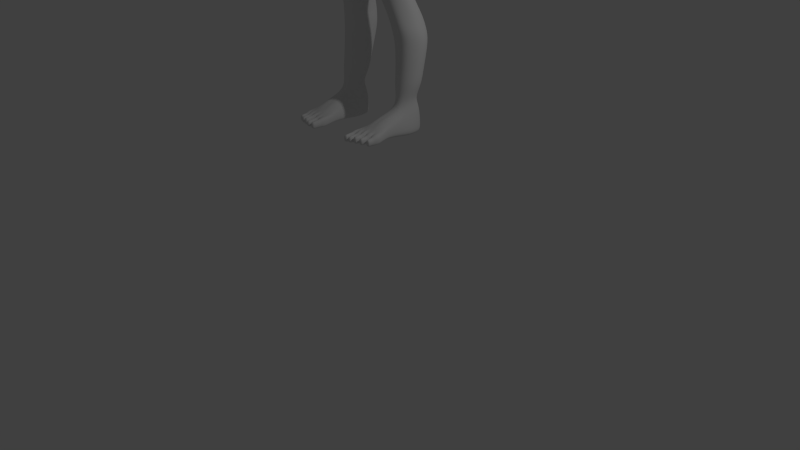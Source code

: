 # Source: Character-Bod-Pic.blend  (saved by Blender 2.75.0; exported with 4.5.12 LTS)
import bpy
from mathutils import Matrix  # noqa: F401  (used for matrix-valued properties, if any)

bpy.ops.wm.read_factory_settings(use_empty=True)
scene = bpy.context.scene
scene.name = 'Scene'

# ---- collections
col_collection_1 = bpy.data.collections.new('Collection 1'); scene.collection.children.link(col_collection_1)

# ---- world
world_world = bpy.data.worlds.new('World'); scene.world = world_world
world_world.color = (0.05088, 0.05088, 0.05088)
world_world.use_sun_shadow = False
world_world.sun_shadow_jitter_overblur = 0.0
world_world.cycles.sampling_method = 'MANUAL'
world_world.cycles.sample_map_resolution = 256

# ---- cameras
cam_camera = bpy.data.cameras.new('Camera')
cam_camera.clip_end = 100.0
cam_camera.lens = 35.0
cam_camera.sensor_width = 32.0
cam_camera.sensor_height = 18.0
cam_camera.ortho_scale = 7.314
cam_camera.dof.focus_distance = 0.0
cam_camera.dof.aperture_fstop = 128.0

# ---- lights
light_lamp = bpy.data.lights.new('Lamp', 'POINT')
light_lamp.transmission_factor = 0.0
light_lamp.cutoff_distance = 30.0
light_lamp.energy = 100.0
light_lamp.shadow_buffer_clip_start = 1.001
light_lamp.shadow_soft_size = 0.1
light_lamp.shadow_maximum_resolution = 0.006
light_lamp.use_absolute_resolution = True
light_lamp.cycles.use_multiple_importance_sampling = False

# ---- meshes
me_cylinder = bpy.data.meshes.new('Cylinder')
me_cylinder.from_pydata([(0.0, -0.4895, 4.04), (0.0, -0.4907, 4.074), (0.0, -0.4877, 4.055), (0.0, -0.5028, 4.087), (0.0, -0.5045, 4.03), (-0.1333, -0.471, 4.035), (-0.1374, -0.4657, 4.062), (-0.1393, -0.4659, 4.051), (-0.08199, -0.4764, 4.08), (-0.08731, -0.4844, 4.028), (-0.177, -0.4449, 3.964), (-0.177, -0.4449, 4.147), (-0.1816, -0.4362, 4.055), (-0.1317, -0.4521, 4.147), (-0.1302, -0.4585, 3.958), (0.0, -0.5218, 4.005), (0.0, -0.5115, 4.109), (0.0, -0.521, 3.967), (0.0, -0.5134, 4.151), (-0.2543, -0.4003, 4.438), (-0.1261, -0.4336, 4.446), (-0.2584, -0.4025, 4.508), (-0.1417, -0.4306, 4.515), (-0.1932, -0.4294, 4.434), (-0.2062, -0.4276, 4.523), (-0.2754, -0.372, 4.476), (-0.09538, -0.4308, 4.481), (-0.2802, -0.3879, 4.426), (-0.1077, -0.4482, 4.43), (-0.2811, -0.3899, 4.527), (-0.1086, -0.4303, 4.53), (-0.1981, -0.4402, 4.42), (-0.2084, -0.4347, 4.538), (-0.3097, -0.3437, 4.478), (-0.06541, -0.4418, 4.48), (-0.3123, -0.3729, 4.406), (-0.0775, -0.4599, 4.405), (-0.3077, -0.3647, 4.554), (-0.06976, -0.4386, 4.553), (-0.2, -0.4385, 4.407), (-0.2009, -0.428, 4.55), (-0.3534, -0.3059, 4.479), (0.0, -0.484, 4.479), (0.0, -0.4943, 4.279), (-0.32, -0.3796, 4.277), (0.0, -0.598, 4.282), (-0.089, -0.4779, 4.275), (-0.205, -0.4416, 4.276), (-0.4223, -0.162, 4.377), (-0.4191, -0.162, 4.554), (-0.422, -0.1621, 4.479), (-0.4094, -0.1621, 4.275), (-0.3104, -0.3526, 4.151), (-0.4028, -0.162, 4.153), (-0.2909, -0.347, 4.056), (-0.3716, -0.1621, 4.059), (-0.2506, -0.3256, 3.966), (-0.3313, -0.162, 3.961), (-0.177, -0.4594, 3.923), (-0.1316, -0.4718, 3.923), (0.0, -0.515, 3.923), (-0.2506, -0.3401, 3.924), (-0.2995, -0.1621, 3.926), (-0.1696, -0.4594, 3.888), (-0.1241, -0.4718, 3.888), (0.0, -0.5144, 3.888), (-0.2431, -0.3401, 3.89), (-0.2822, -0.1621, 3.894), (-0.166, -0.4362, 3.862), (-0.1206, -0.4486, 3.862), (0.0, -0.4912, 3.862), (-0.2396, -0.3169, 3.863), (-0.2848, -0.162, 3.868), (-0.1715, -0.3632, 3.838), (-0.1261, -0.3756, 3.838), (0.0, -0.4182, 3.838), (-0.2729, -0.2439, 3.839), (-0.2901, -0.1621, 3.848), (-0.177, -0.1782, 3.819), (-0.1316, -0.1906, 3.819), (0.0, -0.2315, 3.819), (-0.2784, -0.1505, 3.821), (-0.2956, -0.09203, 3.792), (-0.3071, -0.3157, 4.822), (-0.07575, -0.3868, 4.803), (-0.2089, -0.3776, 4.815), (0.0, -0.409, 4.774), (-0.4083, -0.1066, 4.824), (-0.3056, -0.3714, 4.636), (-0.19, -0.4104, 4.632), (-0.4191, -0.1621, 4.637), (-0.07897, -0.4356, 4.631), (0.0, -0.4596, 4.642), (-0.1925, -0.3861, 4.726), (0.0, -0.4222, 4.747), (-0.3073, -0.3635, 4.739), (-0.4191, -0.162, 4.74), (-0.1258, -0.4097, 4.737), (-0.26, -0.2107, 4.914), (-0.07425, -0.2969, 4.894), (-0.1323, -0.2757, 4.868), (0.0, -0.3358, 4.893), (-0.3686, -0.0002789, 4.855), (-0.2694, -0.03572, 4.943), (-0.07305, -0.12, 5.007), (-0.1672, -0.101, 4.976), (0.0, -0.1613, 5.007), (-0.3346, 0.07703, 4.888), (-0.2731, 0.1264, 4.954), (-0.07305, 0.1262, 5.019), (-0.1709, 0.1262, 4.987), (0.0, 0.1261, 5.019), (-0.3323, 0.1267, 4.901), (-0.4421, 0.09557, 4.378), (-0.4389, 0.09564, 4.555), (-0.4418, 0.09556, 4.479), (-0.4292, 0.09557, 4.275), (-0.4226, 0.09558, 4.154), (-0.3914, 0.09556, 3.997), (-0.3511, 0.09557, 3.932), (-0.2995, 0.09556, 3.891), (-0.3013, 0.09556, 3.867), (-0.3042, 0.1817, 3.842), (-0.2956, 0.2754, 3.816), (-0.2149, 0.2827, 3.755), (-0.4302, 0.2056, 4.663), (-0.4389, 0.09556, 4.576), (-0.4389, 0.09564, 4.627), (-0.413, 0.3893, 4.751), (-0.3908, 0.4499, 4.781), (-0.3091, 0.5159, 4.793), (-0.07305, 0.5158, 4.793), (-0.2015, 0.5158, 4.793), (0.0, 0.5157, 4.793), (-0.3721, 0.4912, 4.793), (-0.3211, 0.3966, 4.886), (-0.2631, 0.3962, 4.923), (-0.3999, -0.03325, 4.059), (-0.4312, -0.03323, 4.153), (-0.4291, 0.0222, 4.782), (-0.4191, 0.1285, 4.831), (-0.2956, 0.19, 3.81), (-0.2848, -0.03324, 3.868), (-0.4503, -0.03325, 4.479), (-0.4474, -0.03317, 4.554), (-0.07305, 0.396, 4.987), (0.0, 0.396, 4.987), (-0.2956, 0.2166, 3.792), (-0.1609, 0.3961, 4.957), (-0.4474, -0.03325, 4.637), (-0.3596, -0.03324, 3.961), (-0.4377, -0.03324, 4.275), (-0.4369, -0.03317, 4.74), (-0.2897, -0.03325, 3.894), (-0.3278, -0.03325, 3.926), (-0.3761, 0.2058, 4.85), (-0.3091, 0.5043, 4.233), (-0.07305, 0.5042, 4.233), (-0.2015, 0.5042, 4.233), (0.0, 0.5151, 4.233), (-0.3721, 0.4688, 4.233), (-0.2116, 0.2936, 3.914), (-0.07305, 0.3586, 3.914), (-0.1339, 0.3361, 3.914), (0.0, 0.388, 3.914), (-0.2815, 0.2434, 3.914), (-0.07305, 0.5518, 4.506), (0.0, 0.5517, 4.506), (-0.3721, 0.5165, 4.506), (-0.3091, 0.552, 4.506), (-0.2015, 0.5518, 4.506), (-0.07305, 0.5495, 4.65), (-0.3721, 0.5141, 4.65), (0.0, 0.5494, 4.65), (-0.3091, 0.5497, 4.65), (-0.2015, 0.5495, 4.65), (0.0, 0.5376, 4.363), (-0.3091, 0.5379, 4.363), (-0.2015, 0.5378, 4.363), (-0.07305, 0.5378, 4.363), (-0.3721, 0.5024, 4.363), (-0.348, 0.3484, 4.067), (-0.3091, 0.384, 4.067), (-0.2015, 0.3838, 4.067), (-0.07305, 0.3838, 4.067), (0.0, 0.4237, 4.067), (-0.3152, 0.216, 3.932), (-0.3559, 0.2395, 3.997), (-0.3881, 0.2395, 4.092), (-0.4107, 0.2395, 4.214), (-0.4234, 0.2395, 4.418), (-0.4227, 0.2396, 4.493), (-0.4237, 0.2395, 4.344), (-0.288, 0.179, 3.891), (-0.2691, 0.2033, 3.867), (-0.2131, 0.2868, 3.842), (-0.1509, 0.2969, 3.78), (-0.4247, 0.2395, 4.576), (-0.404, 0.4369, 4.499), (-0.09645, 0.3522, 3.75), (0.0, 0.4026, 3.75), (-0.2603, 0.3018, 3.99), (-0.1677, 0.3756, 3.99), (-0.07305, 0.3755, 3.99), (0.0, 0.3776, 3.99), (-0.312, 0.2829, 3.99), (-0.07305, 0.5448, 4.435), (-0.3721, 0.5094, 4.435), (0.0, 0.5447, 4.435), (-0.3091, 0.5449, 4.435), (-0.2015, 0.5448, 4.435), (0.0, 0.5506, 4.578), (-0.3091, 0.5508, 4.578), (-0.2015, 0.5507, 4.578), (-0.07305, 0.5507, 4.578), (-0.3721, 0.5153, 4.578), (-0.4441, -0.03325, 4.378), (0.0, -0.6888, 2.947), (-0.3988, -0.6381, 2.947), (-0.7344, -0.4939, 2.948), (-0.9542, -0.06107, 2.671), (-0.9577, 0.1441, 2.587), (-0.956, 0.3862, 2.664), (-0.7365, 0.4483, 2.948), (-0.3988, 0.5927, 2.947), (0.0, 0.7754, 2.947), (0.0, -0.1335, 3.704), (-0.05213, -0.1161, 3.704), (-0.1696, -0.06662, 3.704), (-0.3152, 0.007422, 3.704), (-0.3428, 0.09476, 3.704), (-0.3152, 0.2992, 3.704), (-0.1696, 0.3283, 3.704), (-0.05213, 0.3866, 3.704), (0.0, 0.4019, 3.704), (0.0, 0.5556, 0.1569), (0.0, 0.7568, 3.197), (-0.2806, 0.5454, 0.1267), (-0.3852, 0.5718, 3.197), (-0.6033, 0.5812, 0.6126), (-0.7117, 0.4323, 3.197), (-0.7921, 0.3912, 0.6447), (-0.8875, 0.5517, 3.212), (-0.8625, -0.004784, 0.6654), (-1.01, -0.09509, 3.297), (-0.8126, -0.2306, 0.6368), (-0.8871, -0.2279, 3.213), (-0.618, -0.414, 0.6085), (-0.7117, -0.2857, 3.197), (-0.2899, -0.3779, 0.1249), (-0.3852, -0.4252, 3.197), (0.0, -0.486, 0.1569), (0.0, -0.4742, 3.197), (0.0, 0.3754, 1.075), (0.0, 0.5941, 2.138), (0.0, 0.7716, 2.379), (-0.4, 0.7112, 2.379), (-0.3231, 0.5416, 2.138), (-0.3184, 0.3341, 1.075), (-0.7332, 0.5387, 2.381), (-0.6355, 0.392, 2.138), (-0.6071, 0.215, 1.075), (-0.9092, 0.278, 2.398), (-0.8213, 0.1682, 2.138), (-0.7655, 0.03465, 1.074), (-0.9625, -0.02749, 2.407), (-0.8036, -0.09232, 2.138), (-0.7955, -0.1799, 1.087), (-0.8902, -0.3308, 2.404), (-0.7316, -0.3539, 2.138), (-0.7081, -0.3945, 1.1), (-0.7216, -0.585, 2.385), (-0.5845, -0.5785, 2.138), (-0.5843, -0.5741, 1.085), (-0.4, -0.7561, 2.379), (-0.3231, -0.733, 2.138), (-0.3184, -0.6924, 1.075), (0.0, -0.8165, 2.379), (0.0, -0.7855, 2.138), (0.0, -0.7337, 1.075), (0.0, 0.4069, 3.586), (-0.1007, 0.372, 3.514), (-0.2317, 0.3223, 3.514), (-0.4789, 0.301, 3.547), (-0.5096, 0.09609, 3.547), (-0.4789, 0.008349, 3.547), (-0.2317, -0.06604, 3.514), (-0.1007, -0.1157, 3.514), (0.0, -0.1332, 3.514), (0.0, -0.3805, 3.314), (-0.3427, -0.3369, 3.314), (-0.3427, 0.5289, 3.314), (0.0, 0.6925, 3.314), (-0.6332, -0.2128, 3.314), (-0.9377, -0.107, 3.367), (-1.039, 0.1853, 3.37), (-0.9377, 0.4723, 3.367), (-0.6332, 0.4048, 3.314), (-0.29, -0.1666, 3.408), (0.0, 0.5872, 3.408), (-0.7002, 0.1573, 3.408), (-0.7002, 0.4042, 3.408), (0.0, -0.1912, 3.408), (-0.272, 0.5082, 3.408), (-0.5359, -0.0967, 3.408), (-0.7579, 0.2807, 3.47), (-0.5359, 0.3595, 3.408), (-1.172, 0.3832, 3.046), (-1.37, 0.1459, 2.991), (-1.172, -0.06908, 3.046), (-1.14, -0.1604, 3.112), (-1.227, 0.1494, 3.115), (-1.14, 0.4763, 3.112), (-1.203, 0.1748, 3.259), (-1.085, -0.08318, 3.226), (-1.085, 0.4329, 3.226), (-1.014, -0.1941, 3.162), (-1.009, 0.4499, 3.086), (-1.014, 0.514, 3.162), (-1.209, 0.4093, 2.354), (-0.9709, -0.129, 3.06), (-1.127, 0.1801, 3.315), (-1.01, 0.4526, 3.297), (-2.451, -0.3527, 0.6419), (-2.424, -0.5091, 0.7118), (-2.451, -0.6235, 0.8035), (-2.526, -0.2864, 0.6669), (-2.588, -0.3028, 0.7312), (-2.614, -0.437, 0.8331), (-2.588, -0.5769, 0.8948), (-2.526, -0.6371, 0.8763), (-1.554, 0.347, 2.023), (-1.746, 0.1373, 1.367), (-1.371, -0.156, 2.485), (-1.67, -0.07865, 2.095), (-1.884, -0.1998, 1.702), (-2.122, 0.1471, 1.938), (-1.826, 0.1479, 2.195), (-1.579, 0.1449, 2.633), (-1.54, -0.09058, 2.604), (-1.743, -0.02939, 2.149), (-2.09, -0.07061, 1.815), (-1.711, -0.06082, 1.455), (-1.526, 0.1482, 2.002), (-1.166, 0.1454, 2.323), (-1.209, -0.08002, 2.354), (-1.554, -0.02135, 2.023), (-1.746, -0.1722, 1.572), (-2.09, 0.3371, 1.914), (-1.743, 0.3435, 2.149), (-1.54, 0.4048, 2.604), (-1.884, 0.2441, 1.437), (-1.67, 0.3984, 2.095), (-1.371, 0.4778, 2.485), (-2.245, -0.1837, 0.8526), (-2.333, -0.5233, 1.132), (-2.409, -0.4514, 1.154), (-2.245, -0.5069, 1.046), (-2.439, -0.2844, 1.081), (-2.212, -0.3705, 0.9358), (-2.409, -0.1241, 0.9591), (-2.333, -0.1046, 0.8823), (-0.05642, 7.518e-06, -0.1685), (0.0, 0.0, -0.1669), (-0.1303, 0.1956, -0.06996), (0.0, 0.2815, -0.05376), (-0.1303, -0.1956, -0.06996), (0.0, -0.2815, -0.05376), (-0.6488, 0.4293, -3.795), (-0.8083, 0.4697, -3.791), (-0.9555, 0.3585, -3.8), (-0.9695, 0.1995, -3.828), (-0.9702, 0.05943, -3.819), (-0.8543, -0.09092, -3.787), (-0.7079, -0.1094, -3.797), (-0.5259, 0.1712, -3.809), (-0.5526, 0.3889, -3.799), (-0.5889, -0.01364, -3.817), (-0.4339, 0.1483, -2.132), (-0.3201, -0.02859, -1.37), (-0.2308, -0.2278, -0.4245), (-0.1177, -0.02709, -0.4376), (-0.2339, 0.123, -1.37), (-0.3689, 0.3201, -2.132), (-0.1541, 0.1722, -0.4565), (-0.256, 0.2776, -1.37), (-0.4339, 0.4919, -2.132), (-0.4884, -0.01212, -2.132), (-0.4273, -0.1684, -1.37), (-0.3351, -0.4209, -0.4404), (-0.7264, -0.04369, -2.132), (-0.6291, -0.1913, -1.37), (-0.6038, -0.4639, -0.46), (-0.8477, 0.1204, -2.132), (-0.7822, -0.04555, -1.37), (-0.7957, -0.2724, -0.4683), (-0.9099, 0.3201, -2.132), (-0.841, 0.1296, -1.37), (-0.8512, -0.03598, -0.471), (-0.8477, 0.5198, -2.132), (-0.7743, 0.3047, -1.37), (-0.7468, 0.203, -0.4637), (-0.7264, 0.6839, -2.132), (-0.5896, 0.4486, -1.37), (-0.5541, 0.3981, -0.4615), (-0.2735, 0.3608, -0.4615), (-0.3445, 0.4207, -1.37), (-0.4884, 0.6523, -2.132), (-2.552, -0.3771, 0.5288), (-2.692, -0.3237, 0.6181), (-2.532, -0.6819, 0.7398), (-2.673, -0.638, 0.8351), (-2.751, -0.6386, 0.4714), (-2.847, -0.6026, 0.5322), (-2.841, -0.7745, 0.6319), (-2.745, -0.7927, 0.562), (-2.693, -0.946, 0.8573), (-2.625, -0.9426, 0.794), (-2.776, -0.9263, 0.7592), (-2.68, -0.9076, 0.6815), (-2.706, -0.38, 0.3711), (-2.789, -0.3485, 0.4239), (-2.747, -0.4977, 0.3872), (-2.839, -0.4615, 0.4478), (-2.805, -0.666, 0.4212), (-2.877, -0.638, 0.4672), (-2.873, -0.8049, 0.5627), (-2.801, -0.8181, 0.5076), (-2.865, -0.95, 0.61), (-2.807, -0.9546, 0.5631), (-2.788, -0.4203, 0.2933), (-2.847, -0.3942, 0.3313), (-2.789, -0.5234, 0.3507), (-2.862, -0.4947, 0.3964), (-2.772, -0.5093, 0.6033), (-2.755, -0.7141, 0.7514), (-2.646, -0.7555, 0.6821), (-2.664, -0.5506, 0.5341), (-2.732, -0.9333, 0.8236), (-2.644, -0.9289, 0.7412), (-2.812, -0.4015, 0.4406), (-2.719, -0.4372, 0.3806), (-2.864, -0.4301, 0.3555), (-2.786, -0.4653, 0.3047), (-2.741, -0.5579, 0.4357), (-2.647, -0.3732, 0.4492), (-2.745, -0.3357, 0.5118), (-2.835, -0.5215, 0.4968), (-2.813, -0.606, 0.3672), (-2.884, -0.5729, 0.4107), (-2.79, -0.4492, 0.5209), (-2.687, -0.4885, 0.455), (-2.701, -0.4874, 0.7469), (-2.518, -0.557, 0.6303), (-2.839, -0.6773, 0.5897), (-2.742, -0.7137, 0.5289), (-2.9, -0.7286, 0.4923), (-2.818, -0.7573, 0.4396), (-2.656, -0.6544, 0.6053), (-2.766, -0.6126, 0.6753), (-2.803, -0.8129, 0.7136), (-2.667, -0.7932, 0.8627), (-2.689, -0.824, 0.6193), (-2.571, -0.8131, 0.7877), (-2.881, -0.899, 0.5909), (-2.804, -0.9045, 0.5283), (-2.62, -0.8191, 0.7129), (-2.724, -0.7976, 0.7938), (-2.623, -0.3174, 0.5769), (-2.602, -0.7181, 0.8485), (-2.65, -0.9506, 0.8397), (-2.719, -0.9216, 0.7083), (-2.746, -0.3584, 0.3958), (-2.848, -0.6556, 0.4358), (-2.843, -0.8153, 0.5271), (-2.834, -0.969, 0.5952), (-2.816, -0.3932, 0.3054), (-2.832, -0.5138, 0.3659), (-2.993, -0.6967, 0.1654), (-2.722, -1.156, 0.7164), (-3.076, -0.9013, 0.2488), (-2.69, -0.3371, 0.4789), (-3.006, -1.087, 0.3829), (-2.964, -1.063, 0.4358), (-2.61, -0.8028, 0.8373), (-2.8, -0.5061, 0.3313), (-2.871, -0.5275, 0.3835), (-2.825, -0.8076, 0.4796), (-2.863, -0.6753, 0.421), (-2.862, -0.4788, 0.372), (-2.889, -0.7846, 0.5212), (-2.862, -0.8146, 0.5029), (-2.826, -0.6986, 0.4157), (-2.846, -0.5309, 0.3536), (-2.857, -0.6529, 0.4177), (-2.814, -0.5538, 0.3479), (-2.878, -0.845, 0.5579), (-2.88, -0.6243, 0.434), (-2.823, -0.6499, 0.3984), (-2.836, -0.5078, 0.3533), (-2.891, -0.6756, 0.4571), (-2.817, -0.8504, 0.5089), (-2.854, -0.8361, 0.5202), (-2.846, -0.455, 0.4156), (-2.778, -0.7322, 0.491), (-2.774, -0.5271, 0.3755), (-2.861, -0.8164, 0.6018), (-2.872, -0.5417, 0.4678), (-2.766, -0.8878, 0.5725), (-2.835, -0.9421, 0.6675), (-2.844, -0.4037, 0.4038), (-2.781, -0.7906, 0.5254), (-2.781, -0.673, 0.4575), (-2.777, -0.3739, 0.3528), (-2.775, -0.8278, 0.5442), (-2.776, -0.5815, 0.4022), (-2.742, -0.3971, 0.3307), (-2.868, -0.8719, 0.643), (-2.817, -0.3671, 0.3803), (-2.863, -0.6034, 0.4864), (-2.852, -0.4924, 0.4299), (-2.88, -0.6964, 0.5509), (-2.784, -0.6348, 0.4318), (-2.747, -0.4429, 0.3384), (-2.867, -0.6434, 0.5068), (-2.766, -0.4877, 0.3597), (-2.866, -0.7608, 0.5759), (-2.797, -0.9604, 0.6452), (-2.764, -0.9536, 0.6181), (-2.948, -0.4557, 0.1313), (-2.964, -0.4507, 0.1538), (-2.929, -0.5011, 0.1325), (-2.923, -0.4691, 0.128), (-2.976, -0.4794, 0.163), (-2.932, -0.5276, 0.1558), (-2.963, -0.4928, 0.1325), (-2.972, -0.5092, 0.1817), (-2.957, -0.5248, 0.1642), (-2.993, -0.6676, 0.1361), (-3.025, -0.613, 0.153), (-3.038, -0.6464, 0.1626), (-3.03, -0.6618, 0.1281), (-3.019, -0.6959, 0.1699), (-3.012, -0.6181, 0.1287), (-2.987, -0.6309, 0.1307), (-3.03, -0.6788, 0.1878), (-3.088, -0.871, 0.2199), (-3.036, -0.8464, 0.1817), (-3.04, -0.8877, 0.1887), (-3.082, -0.8912, 0.181), (-3.065, -0.8386, 0.1804), (-3.035, -0.9154, 0.2223), (-3.064, -0.9201, 0.2283), (-3.076, -0.8322, 0.2082), (-2.98, -1.076, 0.3707), (-3.034, -1.045, 0.3806), (-3.019, -1.074, 0.4041), (-2.987, -1.047, 0.3411), (-3.028, -1.004, 0.3668), (-2.989, -1.006, 0.3334), (-3.025, -1.059, 0.3438), (-3.016, -1.005, 0.3388), (-2.92, -1.031, 0.4895), (-2.876, -0.9986, 0.5431), (-2.903, -0.9791, 0.556), (-2.944, -1.013, 0.5031), (-2.985, -1.047, 0.4502), (-2.995, -0.9694, 0.409), (-2.955, -0.9298, 0.4588), (-2.914, -0.8902, 0.5086), (-2.892, -0.8749, 0.477), (-2.935, -0.9172, 0.4288), (-2.977, -0.9596, 0.3806), (-2.849, -0.9387, 0.4805), (-2.895, -0.9758, 0.432), (-2.941, -1.013, 0.3835), (-2.951, -0.9718, 0.3721), (-2.908, -0.9324, 0.4191), (-2.864, -0.893, 0.4661), (-2.919, -0.9348, 0.5396), (-2.96, -0.9723, 0.4863), (-3.0, -1.01, 0.433), (-2.852, -0.9818, 0.5135), (-2.897, -1.015, 0.4634), (-2.941, -1.049, 0.4133), (-3.034, -0.8755, 0.3087), (-2.985, -0.8441, 0.3779), (-2.936, -0.8127, 0.4472), (-2.948, -0.7636, 0.4257), (-2.997, -0.7999, 0.3563), (-3.046, -0.8361, 0.2869), (-3.016, -0.7948, 0.2364), (-2.963, -0.7537, 0.2999), (-2.911, -0.7126, 0.3634), (-2.883, -0.7395, 0.3578), (-2.936, -0.7767, 0.2956), (-2.99, -0.8139, 0.2334), (-2.882, -0.8315, 0.4119), (-2.935, -0.8615, 0.3455), (-2.989, -0.8914, 0.279), (-2.985, -0.8574, 0.2471), (-2.929, -0.8236, 0.3118), (-2.873, -0.7899, 0.3766), (-3.035, -0.798, 0.2631), (-2.986, -0.7593, 0.3281), (-2.936, -0.7206, 0.3931), (-3.015, -0.8987, 0.2976), (-2.962, -0.8698, 0.3682), (-2.91, -0.8409, 0.4389), (-3.003, -0.6283, 0.2233), (-2.963, -0.6103, 0.2865), (-2.923, -0.5922, 0.3496), (-2.909, -0.5556, 0.3238), (-2.95, -0.5753, 0.2638), (-2.991, -0.595, 0.2038), (-2.971, -0.5932, 0.1813), (-2.928, -0.572, 0.2408), (-2.885, -0.5509, 0.3003), (-2.862, -0.5778, 0.2961), (-2.906, -0.5962, 0.2377), (-2.949, -0.6146, 0.1792), (-2.857, -0.6231, 0.3109), (-2.903, -0.6389, 0.2507), (-2.948, -0.6547, 0.1904), (-2.895, -0.6644, 0.3603), (-2.937, -0.6771, 0.2964), (-2.98, -0.6898, 0.2324), (-2.956, -0.6866, 0.2173), (-2.912, -0.6729, 0.2783), (-2.869, -0.6593, 0.3392), (-2.916, -0.6371, 0.3669), (-2.956, -0.652, 0.3044), (-2.997, -0.667, 0.2419), (-2.825, -0.4344, 0.2509), (-2.86, -0.4464, 0.2074), (-2.894, -0.4583, 0.1639), (-2.892, -0.4946, 0.1719), (-2.857, -0.4857, 0.2167), (-2.821, -0.4768, 0.2614), (-2.903, -0.5232, 0.1948), (-2.869, -0.5165, 0.2408), (-2.836, -0.5097, 0.2868), (-2.865, -0.5128, 0.3097), (-2.897, -0.5186, 0.2608), (-2.928, -0.5244, 0.2119), (-2.916, -0.4374, 0.1704), (-2.883, -0.4226, 0.2151), (-2.85, -0.4078, 0.2597), (-2.938, -0.4379, 0.1926), (-2.908, -0.4243, 0.2384), (-2.877, -0.4107, 0.2843), (-2.888, -0.486, 0.3201), (-2.918, -0.4944, 0.2718), (-2.947, -0.5028, 0.2235), (-2.893, -0.4438, 0.3079), (-2.923, -0.4555, 0.2592), (-2.952, -0.4672, 0.2104), (-2.761, -1.241, 0.7671), (-2.736, -1.225, 0.7425), (-2.801, -1.178, 0.6939), (-2.77, -1.172, 0.6806), (-2.81, -1.21, 0.757), (-2.784, -1.228, 0.7872), (-2.753, -1.208, 0.7041), (-2.818, -1.175, 0.7253), (-2.79, -1.228, 0.7233), (-2.694, -1.102, 0.7334), (-2.664, -1.024, 0.7455), (-2.651, -1.039, 0.7943), (-2.683, -1.131, 0.7799), (-2.711, -1.183, 0.7598), (-2.801, -1.127, 0.7411), (-2.779, -1.072, 0.7599), (-2.759, -1.01, 0.7738), (-2.739, -1.003, 0.7312), (-2.759, -1.061, 0.7197), (-2.783, -1.119, 0.7038), (-2.7, -1.007, 0.7185), (-2.723, -1.069, 0.7078), (-2.748, -1.124, 0.6922), (-2.747, -1.028, 0.8224), (-2.77, -1.106, 0.8047), (-2.793, -1.16, 0.782), (-2.763, -1.185, 0.8087), (-2.739, -1.134, 0.832), (-2.711, -1.042, 0.8496), (-2.732, -1.197, 0.7946), (-2.705, -1.146, 0.8184), (-2.672, -1.048, 0.8367), (-1.01, -0.07295, -4.265), (-0.9695, 0.3525, -4.276), (-0.4824, -0.05309, -4.272), (-0.5453, 0.3893, -4.276), (-0.7903, -0.7188, -4.219), (-0.7814, -0.736, -4.03), (-0.6449, -0.7457, -4.038), (-0.6503, -0.7355, -4.223), (-0.4435, -0.7549, -4.073), (-0.444, -0.7536, -4.23), (-0.5383, -0.8018, -4.056), (-0.5395, -0.8002, -4.237), (-1.021, -0.6872, -4.217), (-1.013, -0.704, -4.056), (-0.909, -0.7053, -4.224), (-0.8995, -0.7235, -4.036), (-0.7873, -0.8584, -4.225), (-0.785, -0.8641, -4.056), (-0.664, -0.8861, -4.058), (-0.6661, -0.8835, -4.225), (-0.4468, -0.9176, -4.097), (-0.453, -0.9173, -4.228), (-0.5517, -0.919, -4.072), (-0.5538, -0.9186, -4.24), (-1.006, -0.8572, -4.225), (-1.011, -0.8632, -4.098), (-0.9059, -0.8415, -4.231), (-0.9018, -0.8234, -4.06), (-0.8563, -0.4971, -4.196), (-0.8472, -0.4813, -3.894), (-0.6069, -0.4577, -4.212), (-0.6151, -0.4662, -3.913), (-0.4919, -0.7777, -4.236), (-0.491, -0.7793, -4.06), (-0.9657, -0.7097, -4.224), (-0.9567, -0.7277, -4.042), (-0.4973, -0.9179, -4.245), (-0.4884, -0.9177, -4.07), (-0.9624, -0.858, -4.241), (-0.9693, -0.8647, -4.071), (-0.9793, -0.4404, -4.187), (-0.9672, -0.4987, -3.987), (-0.8544, -0.7017, -4.216), (-0.8495, -0.7658, -4.038), (-0.8445, -0.8871, -4.228), (-0.8462, -0.8918, -4.061), (-0.9054, -0.6593, -4.009), (-0.9127, -0.5943, -4.209), (-0.7464, 0.4697, -4.282), (-0.7389, -0.1328, -4.276), (-0.7136, -0.7455, -4.034), (-0.7211, -0.7307, -4.217), (-0.7245, -0.9007, -4.055), (-0.7259, -0.8977, -4.228), (-0.7338, -0.4446, -3.895), (-0.7297, -0.459, -4.199), (-0.5902, -0.7652, -4.226), (-0.5876, -0.77, -4.049), (-0.4997, -0.4461, -4.216), (-0.4999, -0.455, -4.028), (-0.6144, -0.9127, -4.23), (-0.6055, -0.9128, -4.069), (-0.5419, -0.6225, -4.031), (-0.547, -0.612, -4.227), (-1.047, -0.0249, -4.151), (-0.9823, 0.3653, -4.17), (-0.5324, 0.4055, -4.17), (-0.4437, 0.001608, -4.161), (-0.437, -0.7541, -4.152), (-1.025, -0.696, -4.137), (-0.7864, -0.8727, -4.142), (-0.6653, -0.8966, -4.143), (-0.4351, -0.9177, -4.165), (-0.5539, -0.9311, -4.158), (-1.023, -0.86, -4.164), (-0.9032, -0.8294, -4.147), (-0.8108, -1.052, -4.195), (-0.5271, -1.067, -4.098), (-0.6905, -1.082, -4.089), (-0.982, -0.479, -4.083), (-0.6469, -1.116, -4.195), (-0.7464, 0.5133, -4.173), (-0.4491, -1.119, -4.164), (-0.4917, -0.4261, -4.122), (-0.7711, -0.8985, -4.213), (-0.7829, -0.9081, -4.142), (-0.8018, -0.8912, -4.072), (-0.9234, -0.8656, -4.079), (-0.8007, -0.8707, -4.212), (-0.901, -0.897, -4.149), (-0.9189, -0.8342, -4.221), (-0.9072, -0.8448, -4.148), (-0.889, -0.8878, -4.217), (-0.7697, -0.9017, -4.069), (-0.7891, -0.8968, -4.142), (-0.8897, -0.892, -4.077), (-0.6639, -0.922, -4.143), (-0.6678, -0.9065, -4.142), (-0.6804, -0.8978, -4.213), (-0.6547, -0.892, -4.213), (-0.6488, -0.9139, -4.076), (-0.6795, -0.8996, -4.07), (-0.5708, -0.9127, -4.224), (-0.5651, -0.9123, -4.087), (-0.5573, -0.9211, -4.158), (-0.5406, -0.9033, -4.225), (-0.5348, -0.9178, -4.08), (-0.5514, -0.9109, -4.151), (-0.9287, -0.788, -4.225), (-0.9711, -0.8027, -4.04), (-1.026, -0.7831, -4.224), (-1.023, -0.7983, -4.081), (-0.9751, -0.7851, -4.234), (-1.035, -0.7902, -4.154), (-0.9248, -0.8024, -4.06), (-0.8983, -0.8265, -4.224), (-0.8503, -0.8264, -4.226), (-0.8012, -0.8104, -4.22), (-0.7217, -0.8315, -4.225), (-0.6723, -0.8309, -4.221), (-0.7708, -0.8322, -4.22), (-0.599, -0.8504, -4.231), (-0.6432, -0.8325, -4.222), (-0.5543, -0.8495, -4.231), (-0.4836, -0.8634, -4.243), (-0.526, -0.8644, -4.235), (-0.437, -0.8623, -4.234), (-0.482, -0.8626, -4.049), (-0.4359, -0.8631, -4.088), (-0.5244, -0.8624, -4.07), (-0.4272, -0.8627, -4.162), (-0.6699, -0.8344, -4.057), (-0.8947, -0.8368, -4.06), (-0.6408, -0.8518, -4.06), (-0.7674, -0.8398, -4.055), (-0.7184, -0.838, -4.031), (-0.8462, -0.8372, -4.033), (-0.7985, -0.8344, -4.056), (-0.5963, -0.8496, -4.04), (-0.5522, -0.8475, -4.068), (-1.009, -0.9987, -4.164), (-1.006, -0.9931, -4.111), (-0.9713, -0.999, -4.097), (-0.9994, -0.9928, -4.215), (-0.9634, -0.9986, -4.22), (-0.9356, -0.9934, -4.101), (-0.967, -1.011, -4.158), (-0.9291, -0.9929, -4.205), (-0.9256, -0.9988, -4.152), (-0.8452, -1.06, -4.207), (-0.8135, -1.052, -4.093), (-0.8484, -1.06, -4.086), (-0.8469, -1.076, -4.146), (-0.8058, -1.06, -4.144), (-0.8878, -1.06, -4.149), (-0.8799, -1.052, -4.199), (-0.8826, -1.052, -4.097), (-0.7264, -1.091, -4.08), (-0.7622, -1.082, -4.195), (-0.7264, -1.091, -4.205), (-0.7265, -1.109, -4.142), (-0.7689, -1.091, -4.142), (-0.7622, -1.082, -4.089), (-0.6838, -1.091, -4.142), (-0.6905, -1.082, -4.195), (-0.6144, -1.125, -4.208), (-0.5747, -1.116, -4.106), (-0.6073, -1.125, -4.093), (-0.6108, -1.145, -4.151), (-0.6501, -1.125, -4.145), (-0.6409, -1.116, -4.097), (-0.5808, -1.116, -4.204), (-0.5716, -1.125, -4.156), (-0.459, -1.11, -4.217), (-0.4888, -1.119, -4.095), (-0.4527, -1.11, -4.109), (-0.4963, -1.119, -4.223), (-0.5258, -1.11, -4.1), (-0.4928, -1.138, -4.158), (-0.5321, -1.11, -4.208), (-0.5359, -1.119, -4.153), (-0.5282, -1.017, -4.096), (-0.5294, -0.9681, -4.094), (-0.5488, -0.9691, -4.151), (-0.5461, -1.019, -4.152), (-0.5435, -1.07, -4.152), (-0.4576, -1.067, -4.22), (-0.4565, -1.017, -4.221), (-0.4553, -0.9681, -4.224), (-0.4359, -0.9691, -4.166), (-0.4387, -1.019, -4.165), (-0.4414, -1.07, -4.165), (-0.488, -1.07, -4.083), (-0.4878, -1.019, -4.079), (-0.4875, -0.9691, -4.075), (-0.4972, -0.9691, -4.242), (-0.497, -1.019, -4.238), (-0.4968, -1.07, -4.234), (-0.5337, -1.067, -4.21), (-0.535, -1.017, -4.212), (-0.5364, -0.9681, -4.213), (-0.4483, -0.9681, -4.104), (-0.4498, -1.017, -4.106), (-0.4511, -1.067, -4.107), (-0.657, -1.073, -4.144), (-0.6594, -1.02, -4.144), (-0.6618, -0.9671, -4.144), (-0.6508, -0.9659, -4.2), (-0.6495, -1.018, -4.198), (-0.6483, -1.07, -4.197), (-0.615, -1.073, -4.219), (-0.6153, -1.02, -4.222), (-0.6155, -0.9669, -4.226), (-0.5775, -0.9658, -4.21), (-0.5786, -1.018, -4.208), (-0.5796, -1.07, -4.206), (-0.6421, -1.07, -4.095), (-0.6431, -1.018, -4.093), (-0.644, -0.9661, -4.091), (-0.5708, -0.9658, -4.101), (-0.5721, -1.018, -4.103), (-0.5733, -1.07, -4.104), (-0.5647, -1.073, -4.157), (-0.5623, -1.02, -4.157), (-0.5598, -0.9669, -4.157), (-0.6066, -1.073, -4.082), (-0.6064, -1.02, -4.079), (-0.6061, -0.9671, -4.075), (-0.6763, -1.044, -4.142), (-0.6737, -0.9951, -4.142), (-0.6707, -0.9474, -4.142), (-0.6891, -1.041, -4.087), (-0.6878, -0.9933, -4.086), (-0.6861, -0.947, -4.083), (-0.7263, -1.044, -4.069), (-0.7261, -0.9955, -4.065), (-0.7256, -0.9485, -4.06), (-0.7652, -0.9478, -4.083), (-0.7645, -0.9936, -4.086), (-0.7636, -1.041, -4.087), (-0.7811, -0.9482, -4.142), (-0.7789, -0.9953, -4.142), (-0.7764, -1.044, -4.142), (-0.7658, -0.9465, -4.201), (-0.7647, -0.9932, -4.199), (-0.7636, -1.041, -4.197), (-0.6891, -1.041, -4.197), (-0.6879, -0.9931, -4.199), (-0.6864, -0.9462, -4.201), (-0.7264, -1.044, -4.216), (-0.7263, -0.9951, -4.22), (-0.7262, -0.9471, -4.224), (-0.8949, -1.018, -4.149), (-0.8971, -0.9745, -4.149), (-0.8991, -0.9327, -4.149), (-0.8829, -0.931, -4.205), (-0.8821, -0.9725, -4.203), (-0.8812, -1.015, -4.201), (-0.7984, -1.018, -4.144), (-0.7956, -0.9745, -4.143), (-0.7924, -0.9325, -4.143), (-0.8085, -0.9327, -4.087), (-0.8105, -0.9733, -4.089), (-0.812, -1.015, -4.091), (-0.8472, -0.934, -4.067), (-0.848, -0.9752, -4.071), (-0.8484, -1.018, -4.075), (-0.8442, -0.9315, -4.225), (-0.8446, -0.9741, -4.221), (-0.8448, -1.018, -4.217), (-0.8093, -1.015, -4.197), (-0.808, -0.9724, -4.199), (-0.8063, -0.9309, -4.2), (-0.8838, -1.015, -4.095), (-0.8846, -0.9733, -4.093), (-0.885, -0.9328, -4.091), (-0.9717, -0.9661, -4.086), (-0.9713, -0.932, -4.082), (-0.9707, -0.8993, -4.077), (-1.009, -0.8975, -4.105), (-1.008, -0.93, -4.108), (-1.007, -0.9637, -4.109), (-0.9275, -0.9632, -4.207), (-0.9259, -0.9292, -4.208), (-0.924, -0.8961, -4.21), (-0.9117, -0.8982, -4.15), (-0.9151, -0.9314, -4.15), (-0.9181, -0.9657, -4.151), (-0.934, -0.9642, -4.099), (-0.9323, -0.9309, -4.097), (-0.9302, -0.8988, -4.094), (-1.002, -0.8953, -4.221), (-1.001, -0.9287, -4.219), (-1.001, -0.963, -4.217), (-1.016, -0.9652, -4.165), (-1.019, -0.9305, -4.165), (-1.021, -0.8967, -4.165), (-0.9628, -0.965, -4.231), (-0.9624, -0.93, -4.234), (-0.9618, -0.8959, -4.238), (-1.017, 0.1021, -4.273), (-0.4702, 0.1684, -4.274), (-0.7444, 0.2027, -4.283), (-0.4437, 0.2039, -4.166), (-1.043, 0.1311, -4.165), (-0.6116, -0.09202, -4.276), (-0.6857, -0.733, -4.22), (-0.6754, -0.4567, -3.901), (-0.6458, 0.4295, -4.279), (-0.6792, -0.7458, -4.036), (-0.702, -0.9001, -4.063), (-0.668, -0.4593, -4.206), (-0.6394, 0.4594, -4.171), (-0.7031, -0.8978, -4.22), (-0.697, -0.8312, -4.223), (-0.6942, -0.8362, -4.044), (-0.7084, -1.087, -4.085), (-0.7052, -1.1, -4.142), (-0.7084, -1.087, -4.2), (-0.7063, -0.9467, -4.212), (-0.7071, -0.9941, -4.21), (-0.7077, -1.043, -4.207), (-0.7058, -0.9477, -4.072), (-0.707, -0.9944, -4.075), (-0.7077, -1.043, -4.078), (-0.6073, 0.1856, -4.278), (-0.858, 0.4111, -4.279), (-0.7473, -0.7412, -4.032), (-0.7922, -0.4792, -4.196), (-0.8732, -0.1035, -4.268), (-0.7557, -0.7249, -4.218), (-0.7485, -0.8981, -4.22), (-0.7891, -0.4618, -3.893), (-0.8644, 0.4393, -4.171), (-0.7471, -0.9012, -4.062), (-0.7462, -0.8319, -4.222), (-0.7428, -0.839, -4.043), (-0.7443, -1.087, -4.2), (-0.7477, -1.1, -4.142), (-0.7443, -1.087, -4.085), (-0.746, -0.9468, -4.212), (-0.7455, -0.9941, -4.21), (-0.745, -1.043, -4.207), (-0.7454, -0.9482, -4.072), (-0.7453, -0.9946, -4.075), (-0.745, -1.043, -4.078), (-0.8809, 0.1524, -4.278), (-0.1046, -0.4766, 4.003), (-0.1012, -0.4656, 4.104), (-0.4034, 0.4378, 4.577), (-0.3364, 0.2588, 3.994), (-0.404, 0.4344, 4.353), (-0.4046, 0.436, 4.425), (-0.3956, 0.4159, 4.231), (-0.4029, 0.4386, 4.638), (-0.3692, 0.32, 4.077), (-0.274, 0.1901, 3.88), (-0.3007, 0.2278, 3.924), (-0.3277, 0.009353, -1.77), (-0.2492, 0.1631, -1.767), (-0.2968, 0.3183, -1.752), (-0.4103, -0.1334, -1.767), (-0.6427, -0.1593, -1.748), (-0.7853, -0.01197, -1.742), (-0.8491, 0.1662, -1.742), (-0.7816, 0.3445, -1.74), (-0.6237, 0.4909, -1.74), (-0.3704, 0.4626, -1.74), (-0.5908, 0.1718, -3.624), (-0.6138, 0.312, -3.618), (-0.6729, 0.3551, -3.616), (-0.6334, 0.04936, -3.627), (-0.7047, -0.02362, -3.617), (-0.8153, -0.01785, -3.612), (-0.8939, 0.085, -3.629), (-0.9018, 0.1871, -3.634), (-0.886, 0.2993, -3.619), (-0.7905, 0.3811, -3.614), (-0.2799, -0.1692, -0.9163), (-0.1753, 0.02982, -0.9203), (-0.2061, 0.2299, -0.9141), (-0.3904, -0.3571, -0.9217), (-0.6375, -0.394, -0.9118), (-0.8185, -0.2035, -0.9102), (-0.8781, 0.02894, -0.912), (-0.788, 0.2627, -0.9063), (-0.5907, 0.4541, -0.9042), (-0.3153, 0.4173, -0.9051), (0.0, 0.3605, 1.437), (0.0, -0.7664, 1.437), (-0.2514, 0.318, 1.437), (-0.552, 0.1964, 1.437), (-0.7318, 0.01377, 1.439), (-0.7704, -0.2001, 1.461), (-0.6936, -0.4158, 1.468), (-0.5262, -0.6002, 1.457), (-0.2514, -0.724, 1.437), (-0.4837, 0.212, -2.575), (-0.5659, 0.06723, -2.571), (-0.8276, 0.04676, -2.568), (-0.9717, 0.206, -2.575), (-1.03, 0.3906, -2.577), (-0.9679, 0.5793, -2.571), (-0.8156, 0.7302, -2.569), (-0.4063, 0.3846, -2.573), (-0.4743, 0.5642, -2.571), (-0.5505, 0.6971, -2.57), (-0.4607, 0.2956, -3.085), (-0.5126, 0.4603, -3.079), (-0.5937, 0.5497, -3.077), (-0.5311, 0.1438, -3.088), (-0.6239, 0.03246, -3.078), (-0.8388, 0.02534, -3.073), (-0.9694, 0.1599, -3.089), (-1.006, 0.3068, -3.094), (-0.9619, 0.4611, -3.08), (-0.8153, 0.5802, -3.075), (-0.3239, -0.05919, -1.57), (-0.4188, -0.2129, -1.569), (-0.6359, -0.2395, -1.559), (-0.7838, -0.08002, -1.556), (-0.8451, 0.1122, -1.556), (-0.7779, 0.3045, -1.555), (-0.6066, 0.4625, -1.555), (-0.2416, 0.1069, -1.569), (-0.2764, 0.2755, -1.561), (-0.3574, 0.4319, -1.555), (-0.4873, 0.2442, -3.376), (-0.5311, 0.4186, -3.369), (-0.6146, 0.4918, -3.366), (-0.5541, 0.08794, -3.38), (-0.6521, -0.01574, -3.368), (-0.8436, -0.01558, -3.362), (-0.9674, 0.1193, -3.382), (-0.9927, 0.2598, -3.388), (-0.9581, 0.4107, -3.37), (-0.8145, 0.524, -3.364), (-0.4446, 0.1801, -2.353), (-0.5175, 0.02755, -2.351), (-0.7844, 0.001535, -2.35), (-0.9261, 0.1632, -2.353), (-0.9905, 0.3554, -2.354), (-0.9241, 0.5496, -2.352), (-0.778, 0.707, -2.351), (-0.3685, 0.3523, -2.352), (-0.4395, 0.5281, -2.351), (-0.5093, 0.6747, -2.351), (0.0, 0.3625, 1.695), (0.0, -0.7384, 1.695), (-0.2778, 0.3209, 1.695), (-0.5827, 0.2019, 1.695), (-0.7647, 0.02337, 1.696), (-0.7826, -0.1852, 1.71), (-0.7076, -0.3952, 1.715), (-0.5477, -0.575, 1.708), (-0.2778, -0.6968, 1.695), (0.0, 0.4285, 1.909), (0.0, -0.7151, 1.909), (-0.2997, 0.3851, 1.909), (-0.6082, 0.2613, 1.909), (-0.7921, 0.07582, 1.91), (-0.7927, -0.1404, 1.917), (-0.7192, -0.3579, 1.919), (-0.5655, -0.5443, 1.916), (-0.2997, -0.6717, 1.909), (0.0, 0.763, 2.702), (0.0, -0.7844, 2.702), (-0.3993, 0.7041, 2.702), (-0.7351, 0.5362, 2.703), (-0.8882, 0.2189, 2.667), (-0.9465, -0.08022, 2.565), (-0.8766, -0.2318, 2.671), (-0.7289, -0.5583, 2.705), (-0.3993, -0.7255, 2.702), (0.0, -0.6098, 0.6161), (0.0, 0.6364, 0.6161), (-0.2995, 0.5234, 0.601), (-0.6052, 0.4817, 0.8439), (-0.7788, 0.2965, 0.8592), (-0.829, -0.09236, 0.876), (-0.7604, -0.3126, 0.8683), (-0.6012, -0.494, 0.8468), (-0.3042, -0.5352, 0.6001), (-1.682, 0.2568, 1.585), (-1.763, -0.08728, 1.945), (-1.979, 0.1475, 2.124), (-1.948, -0.03622, 2.102), (-1.611, 0.06826, 1.671), (-1.682, -0.07101, 1.781), (-1.948, 0.3503, 2.102), (-1.763, 0.4073, 1.945)], [], [(4, 9, 1036, 15), (0, 2, 7, 5), (2, 1, 6, 7), (4, 0, 5, 9), (1, 3, 8, 6), (7, 6, 11, 12), (5, 7, 12, 10), (1037, 16, 18, 13), (6, 8, 1037, 13, 11), (26, 20, 28, 34), (23, 19, 27, 31), (22, 26, 34, 30), (19, 25, 33, 27), (25, 21, 29, 33), (24, 22, 30, 32), (21, 24, 32, 29), (20, 23, 31, 28), (34, 28, 36, 42), (32, 30, 38, 40), (29, 32, 40, 37), (28, 31, 39, 36), (33, 29, 37, 41), (31, 27, 35, 39), (30, 34, 42, 38), (27, 33, 41, 35), (36, 39, 47, 46), (43, 45, 46), (13, 18, 43, 46), (35, 44, 47, 39), (13, 46, 47, 11), (41, 37, 49, 50), (35, 41, 50, 48), (35, 48, 51, 44), (47, 44, 52, 11), (51, 53, 52, 44), (11, 52, 54, 12), (52, 53, 55, 54), (10, 12, 54, 56), (54, 55, 57, 56), (14, 10, 58, 59), (17, 14, 59, 60), (10, 56, 61, 58), (56, 57, 62, 61), (61, 62, 67, 66), (60, 59, 64, 65), (59, 58, 63, 64), (58, 61, 66, 63), (63, 66, 71, 68), (66, 67, 72, 71), (65, 64, 69, 70), (64, 63, 68, 69), (69, 68, 73, 74), (68, 71, 76, 73), (71, 72, 77, 76), (70, 69, 74, 75), (75, 74, 79, 80), (74, 73, 78, 79), (73, 76, 81, 78), (76, 77, 82, 81), (95, 93, 85, 83), (96, 95, 83, 87), (97, 94, 86, 84), (93, 97, 84, 85), (40, 38, 91, 89), (49, 37, 88, 90), (37, 40, 89, 88), (89, 91, 97, 93), (91, 92, 94, 97), (90, 88, 95, 96), (88, 89, 93, 95), (87, 83, 98, 102), (83, 85, 100, 98), (85, 84, 99, 100), (84, 86, 101, 99), (98, 100, 105, 103), (100, 99, 104, 105), (99, 101, 106, 104), (102, 98, 103, 107), (107, 103, 108, 112), (103, 105, 110, 108), (105, 104, 109, 110), (104, 106, 111, 109), (135, 136, 130, 134), (137, 138, 117, 118), (139, 140, 128, 125), (141, 142, 122, 123), (143, 144, 114, 115), (145, 146, 133, 131), (148, 145, 131, 132), (144, 149, 126, 114), (150, 137, 118, 119), (147, 141, 123, 124), (136, 148, 132, 130), (149, 152, 127, 126), (153, 154, 120, 121), (154, 150, 119, 120), (140, 155, 129, 128), (152, 139, 125, 127), (138, 151, 116, 117), (155, 135, 134, 129), (142, 153, 121, 122), (72, 67, 153, 142), (107, 112, 135, 155), (53, 51, 151, 138), (96, 87, 139, 152), (102, 107, 155, 140), (62, 57, 150, 154), (67, 62, 154, 153), (90, 96, 152, 149), (108, 110, 148, 136), (82, 77, 141, 147), (57, 55, 137, 150), (49, 90, 149, 144), (110, 109, 145, 148), (109, 111, 146, 145), (50, 49, 144, 143), (77, 72, 142, 141), (87, 102, 140, 139), (55, 53, 138, 137), (112, 108, 136, 135), (179, 176, 159, 157), (180, 177, 156, 160), (177, 178, 158, 156), (178, 179, 157, 158), (205, 201, 161, 165), (201, 202, 163, 161), (202, 203, 162, 163), (203, 204, 164, 162), (213, 214, 166, 170), (212, 213, 170, 169), (215, 212, 169, 168), (214, 211, 167, 166), (131, 133, 173, 171), (134, 130, 174, 172), (130, 132, 175, 174), (132, 131, 171, 175), (210, 206, 179, 178), (209, 210, 178, 177), (207, 209, 177, 180), (206, 208, 176, 179), (157, 159, 185, 184), (158, 157, 184, 183), (156, 158, 183, 182), (160, 156, 182, 181), (117, 116, 189, 188), (116, 113, 192, 189), (114, 126, 197, 191), (123, 122, 195, 196), (118, 117, 188, 187), (119, 118, 187, 186), (122, 121, 194, 195), (115, 114, 191, 190), (121, 120, 193, 1045, 194), (120, 119, 186, 193), (1040, 1042, 189, 192), (113, 115, 190, 192), (1041, 190, 191, 198), (124, 123, 196, 199), (164, 200, 199, 162), (162, 199, 196, 163), (163, 196, 195, 161), (161, 195, 194, 165), (184, 185, 204, 203), (194, 1045, 1046, 165), (183, 184, 203, 202), (182, 183, 202, 201), (181, 182, 201, 205), (1039, 205, 165, 1046), (205, 1039, 1044, 181), (181, 1044, 1042, 160), (180, 160, 1042, 1040), (166, 167, 208, 206), (168, 169, 209, 207), (169, 170, 210, 209), (170, 166, 206, 210), (1041, 207, 180, 1040), (207, 1041, 198, 168), (171, 173, 211, 214), (172, 174, 212, 215), (174, 175, 213, 212), (175, 171, 214, 213), (1038, 215, 168, 198), (215, 1038, 1043, 172), (143, 115, 113, 216), (50, 143, 216, 48), (48, 216, 151, 51), (1154, 1156, 224, 225), (1156, 1157, 223, 224), (1157, 1158, 222, 223), (1158, 1159, 221, 222), (1159, 1160, 220, 221), (1160, 1161, 219, 220), (1161, 1162, 218, 219), (1162, 1155, 217, 218), (78, 81, 229, 228), (79, 78, 228, 227), (80, 79, 227, 226), (287, 227, 228, 286), (286, 228, 229, 285), (285, 229, 230, 284), (284, 230, 231, 283), (283, 231, 232, 282), (282, 232, 233, 281), (281, 233, 234, 280), (288, 226, 227, 287), (225, 224, 238, 236), (224, 223, 240, 238), (223, 222, 242, 240), (316, 310, 309, 320), (355, 330, 325, 357), (220, 219, 248, 246), (219, 218, 250, 248), (218, 217, 252, 250), (1171, 1163, 279, 276), (1153, 1146, 278, 275), (275, 278, 277, 274), (1170, 1171, 276, 273), (1152, 1153, 275, 272), (272, 275, 274, 271), (1169, 1170, 273, 270), (1151, 1152, 272, 269), (269, 272, 271, 268), (1168, 1169, 270, 267), (1150, 1151, 269, 266), (266, 269, 268, 265), (1167, 1168, 267, 264), (1149, 1150, 266, 263), (263, 266, 265, 262), (1166, 1167, 264, 261), (1148, 1149, 263, 260), (260, 263, 262, 259), (1165, 1166, 261, 258), (1147, 1148, 260, 257), (257, 260, 259, 256), (1164, 1165, 258, 253), (1145, 1147, 257, 254), (254, 257, 256, 255), (302, 288, 287, 298), (303, 281, 280, 299), (304, 286, 285, 300), (305, 284, 283, 301), (306, 282, 281, 303), (298, 287, 286, 304), (300, 285, 284, 305), (301, 283, 282, 306), (242, 296, 297, 240), (244, 314, 310, 316), (250, 290, 293, 248), (240, 297, 291, 238), (317, 307, 312, 318), (248, 293, 294, 246), (238, 291, 292, 236), (252, 289, 290, 250), (296, 301, 306, 297), (294, 300, 305, 295), (290, 298, 304, 293), (297, 306, 303, 291), (295, 305, 301, 296), (293, 304, 300, 294), (291, 303, 299, 292), (289, 302, 298, 290), (307, 308, 311, 312), (308, 309, 310, 311), (310, 314, 313, 311), (311, 313, 315, 312), (322, 315, 313, 321), (318, 312, 315, 322), (321, 313, 314, 244), (359, 324, 323, 354), (356, 329, 330, 355), (295, 321, 244, 294), (242, 318, 322, 296), (296, 322, 321, 295), (222, 317, 318, 242), (294, 244, 316, 246), (358, 328, 329, 356), (246, 316, 320, 220), (360, 327, 328, 358), (357, 325, 324, 359), (361, 326, 327, 360), (354, 323, 326, 361), (222, 319, 353, 317), (319, 331, 352, 353), (1172, 332, 351, 1179), (317, 353, 350, 307), (353, 352, 349, 350), (1179, 351, 348, 1178), (220, 345, 344, 221), (345, 346, 343, 344), (1177, 347, 342, 1176), (307, 350, 338, 308), (350, 349, 337, 338), (1178, 348, 336, 1174), (308, 338, 339, 309), (338, 337, 340, 339), (1174, 336, 341, 1175), (309, 339, 333, 320), (339, 340, 334, 333), (1175, 341, 335, 1173), (221, 344, 319, 222), (344, 343, 331, 319), (1176, 342, 332, 1172), (320, 333, 345, 220), (333, 334, 346, 345), (1173, 335, 347, 1177), (332, 354, 361, 351), (351, 361, 360, 348), (347, 357, 359, 342), (348, 360, 358, 336), (336, 358, 356, 341), (341, 356, 355, 335), (342, 359, 354, 332), (335, 355, 357, 347), (366, 367, 251, 249), (364, 365, 363, 362), (237, 235, 365, 364), (362, 363, 367, 366), (1060, 377, 375, 1057), (1057, 375, 376, 1058), (1061, 374, 377, 1060), (1062, 373, 374, 1061), (1063, 372, 373, 1062), (1064, 371, 372, 1063), (1065, 370, 371, 1064), (1066, 369, 370, 1065), (1058, 376, 368, 1059), (1059, 368, 369, 1066), (237, 405, 404, 239), (1076, 406, 403, 1075), (1056, 407, 402, 1055), (364, 384, 405, 237), (1069, 385, 406, 1076), (1049, 386, 407, 1056), (239, 404, 401, 241), (1075, 403, 400, 1074), (1055, 402, 399, 1054), (241, 401, 398, 243), (1074, 400, 397, 1073), (1054, 399, 396, 1053), (243, 398, 395, 245), (1073, 397, 394, 1072), (1053, 396, 393, 1052), (245, 395, 392, 247), (1072, 394, 391, 1071), (1052, 393, 390, 1051), (247, 392, 389, 249), (1071, 391, 388, 1070), (1051, 390, 387, 1050), (249, 389, 380, 366), (1070, 388, 379, 1067), (1050, 387, 378, 1047), (362, 381, 384, 364), (1068, 382, 385, 1069), (1048, 383, 386, 1049), (366, 380, 381, 362), (1067, 379, 382, 1068), (1047, 378, 383, 1048), (199, 200, 234, 233), (124, 199, 233, 232), (147, 124, 232, 231), (82, 147, 231, 230), (81, 82, 230, 229), (216, 113, 116, 151), (330, 469, 410, 325), (459, 434, 413, 454), (468, 326, 323, 408), (411, 329, 328, 452), (507, 520, 486, 449), (458, 436, 415, 455), (451, 444, 422, 441), (467, 460, 418, 438), (683, 682, 661, 662), (510, 518, 431, 442), (466, 463, 417, 439), (484, 461, 416, 470), (504, 511, 487, 457), (481, 445, 420, 472), (450, 446, 421, 440), (515, 522, 498, 448), (603, 591, 550, 553), (566, 581, 555, 556), (635, 636, 531, 532), (627, 626, 542, 478), (513, 516, 430, 476), (527, 509, 428, 475), (508, 528, 429, 465), (523, 525, 485, 443), (521, 524, 500, 456), (517, 506, 496, 464), (516, 523, 443, 430), (645, 635, 532, 529), (447, 450, 440, 423), (462, 466, 439, 419), (503, 510, 442, 489), (676, 679, 660, 659), (461, 467, 438, 416), (445, 451, 441, 420), (453, 410, 436, 458), (452, 409, 434, 459), (408, 437, 451, 445), (413, 434, 450, 447), (620, 623, 538, 544), (505, 515, 448, 495), (434, 409, 446, 450), (468, 408, 445, 481), (437, 412, 444, 451), (519, 507, 449, 497), (411, 452, 459, 435), (408, 453, 458, 437), (526, 521, 456, 490), (600, 599, 551, 548), (512, 504, 457, 492), (437, 458, 455, 412), (408, 323, 324, 453), (452, 328, 327, 409), (435, 459, 454, 414), (411, 435, 467, 461), (415, 436, 466, 462), (509, 517, 464, 428), (514, 508, 465, 501), (576, 575, 557, 559), (469, 411, 461, 484), (436, 410, 463, 466), (435, 414, 460, 467), (410, 469, 484, 463), (483, 566, 556, 482), (585, 590, 546, 480), (409, 468, 481, 446), (609, 614, 539, 540), (479, 670, 658, 663), (636, 639, 534, 531), (528, 527, 475, 429), (518, 513, 476, 431), (615, 620, 544, 543), (639, 644, 537, 534), (567, 572, 561, 558), (591, 596, 547, 550), (446, 481, 472, 421), (463, 484, 470, 417), (671, 676, 659, 664), (329, 411, 469, 330), (409, 327, 326, 468), (425, 413, 519, 497), (424, 473, 494, 498), (493, 486, 433, 477), (427, 415, 514, 501), (474, 427, 501, 502), (426, 414, 526, 490), (474, 491, 487, 427), (495, 493, 477, 432), (422, 432, 485, 525), (424, 412, 512, 492), (489, 499, 477, 433), (413, 425, 500, 524), (415, 427, 487, 511), (414, 426, 496, 506), (473, 425, 497, 494), (426, 474, 502, 496), (432, 422, 505, 495), (412, 424, 498, 522), (426, 490, 491, 474), (488, 473, 424, 492), (423, 433, 486, 520), (500, 425, 473, 488), (433, 423, 503, 489), (499, 485, 432, 477), (413, 447, 507, 519), (418, 460, 517, 509), (415, 462, 508, 514), (419, 471, 527, 528), (471, 418, 509, 527), (440, 421, 518, 510), (421, 472, 513, 518), (462, 419, 528, 508), (414, 454, 521, 526), (441, 422, 525, 523), (412, 455, 504, 512), (454, 413, 524, 521), (455, 415, 511, 504), (460, 414, 506, 517), (420, 441, 523, 516), (422, 444, 515, 505), (444, 412, 522, 515), (472, 420, 516, 513), (447, 423, 520, 507), (423, 440, 510, 503), (535, 531, 534, 537), (529, 532, 531, 535), (530, 529, 535, 533), (533, 535, 537, 536), (648, 645, 529, 530), (644, 653, 536, 537), (653, 656, 533, 536), (656, 648, 530, 533), (541, 540, 539, 543), (542, 545, 540, 541), (478, 542, 541, 538), (538, 541, 543, 544), (626, 632, 545, 542), (614, 615, 543, 539), (623, 627, 478, 538), (632, 609, 540, 545), (549, 550, 547, 548), (552, 549, 548, 551), (480, 546, 549, 552), (546, 553, 550, 549), (590, 603, 553, 546), (596, 600, 548, 547), (606, 585, 480, 552), (599, 606, 552, 551), (560, 557, 554, 482), (561, 559, 557, 560), (558, 561, 560, 555), (555, 560, 482, 556), (572, 576, 559, 561), (575, 584, 554, 557), (584, 483, 482, 554), (581, 567, 558, 555), (464, 496, 569, 579), (579, 569, 568, 580), (580, 568, 567, 581), (429, 475, 563, 582), (582, 563, 562, 583), (583, 562, 483, 584), (465, 429, 582, 573), (573, 582, 583, 574), (574, 583, 584, 575), (502, 501, 578, 570), (570, 578, 577, 571), (571, 577, 576, 572), (496, 502, 570, 569), (569, 570, 571, 568), (568, 571, 572, 567), (475, 428, 564, 563), (563, 564, 565, 562), (562, 565, 566, 483), (501, 465, 573, 578), (578, 573, 574, 577), (577, 574, 575, 576), (428, 464, 579, 564), (564, 579, 580, 565), (565, 580, 581, 566), (487, 491, 608, 597), (597, 608, 607, 598), (598, 607, 606, 599), (491, 490, 587, 608), (608, 587, 586, 607), (607, 586, 585, 606), (492, 457, 602, 594), (594, 602, 601, 595), (595, 601, 600, 596), (456, 500, 605, 588), (588, 605, 604, 589), (589, 604, 603, 590), (488, 492, 594, 593), (593, 594, 595, 592), (592, 595, 596, 591), (490, 456, 588, 587), (587, 588, 589, 586), (586, 589, 590, 585), (457, 487, 597, 602), (602, 597, 598, 601), (601, 598, 599, 600), (500, 488, 593, 605), (605, 593, 592, 604), (604, 592, 591, 603), (497, 449, 611, 630), (630, 611, 610, 631), (631, 610, 609, 632), (448, 498, 629, 621), (621, 629, 628, 622), (622, 628, 627, 623), (486, 493, 617, 612), (612, 617, 616, 613), (613, 616, 615, 614), (494, 497, 630, 624), (624, 630, 631, 625), (625, 631, 632, 626), (493, 495, 618, 617), (617, 618, 619, 616), (616, 619, 620, 615), (449, 486, 612, 611), (611, 612, 613, 610), (610, 613, 614, 609), (495, 448, 621, 618), (618, 621, 622, 619), (619, 622, 623, 620), (498, 494, 624, 629), (629, 624, 625, 628), (628, 625, 626, 627), (442, 431, 650, 654), (654, 650, 649, 655), (655, 649, 648, 656), (489, 442, 654, 651), (651, 654, 655, 652), (652, 655, 656, 653), (499, 489, 651, 642), (642, 651, 652, 643), (643, 652, 653, 644), (431, 476, 647, 650), (650, 647, 646, 649), (649, 646, 645, 648), (485, 499, 642, 641), (641, 642, 643, 640), (640, 643, 644, 639), (443, 485, 641, 638), (638, 641, 640, 637), (637, 640, 639, 636), (476, 430, 633, 647), (647, 633, 634, 646), (646, 634, 635, 645), (430, 443, 638, 633), (633, 638, 637, 634), (634, 637, 636, 635), (665, 661, 664, 659), (657, 662, 661, 665), (658, 657, 665, 663), (663, 665, 659, 660), (679, 479, 663, 660), (686, 683, 662, 657), (682, 671, 664, 661), (670, 686, 657, 658), (417, 470, 688, 668), (668, 688, 687, 669), (669, 687, 686, 670), (438, 418, 673, 680), (680, 673, 672, 681), (681, 672, 671, 682), (470, 416, 685, 688), (688, 685, 684, 687), (687, 684, 683, 686), (419, 439, 667, 677), (677, 667, 666, 678), (678, 666, 479, 679), (418, 471, 674, 673), (673, 674, 675, 672), (672, 675, 676, 671), (439, 417, 668, 667), (667, 668, 669, 666), (666, 669, 670, 479), (471, 419, 677, 674), (674, 677, 678, 675), (675, 678, 679, 676), (416, 438, 680, 685), (685, 680, 681, 684), (684, 681, 682, 683), (453, 324, 325, 410), (993, 754, 690, 989), (1001, 755, 692, 997), (992, 756, 691, 990), (768, 729, 701, 758), (1014, 997, 692, 990), (758, 701, 799, 802), (1000, 719, 696, 995), (1021, 718, 694, 1016), (1016, 694, 823, 1025), (724, 702, 800, 798), (752, 747, 698, 721), (772, 748, 697, 757), (751, 746, 699, 722), (745, 700, 812, 810), (736, 731, 703, 723), (731, 693, 806, 805), (735, 730, 702, 724), (928, 931, 850, 851), (898, 899, 854, 769), (887, 886, 865, 868), (983, 982, 832, 829), (946, 958, 838, 844), (732, 704, 821, 825), (746, 695, 822, 827), (995, 696, 808, 1003), (721, 698, 815, 813), (722, 699, 818, 816), (723, 703, 797, 801), (757, 697, 817, 819), (701, 723, 801, 799), (697, 722, 816, 817), (700, 721, 813, 814), (977, 965, 831, 834), (881, 766, 866, 863), (732, 735, 724, 704), (729, 736, 723, 701), (748, 751, 722, 697), (745, 752, 721, 700), (704, 724, 798, 803), (373, 372, 718, 1021), (994, 691, 719, 1000), (689, 717, 736, 729), (694, 718, 735, 732), (694, 732, 825, 826), (952, 955, 840, 839), (703, 731, 805, 804), (717, 693, 731, 736), (753, 689, 729, 768), (1018, 738, 744, 1017), (377, 720, 751, 748), (1019, 740, 807, 1024), (917, 920, 767, 852), (998, 739, 824, 1004), (996, 743, 739, 998), (1017, 744, 740, 1019), (1035, 1015, 737, 991), (1022, 770, 737, 1015), (696, 719, 752, 745), (699, 746, 827, 828), (905, 893, 858, 859), (696, 745, 810, 811), (720, 695, 746, 751), (375, 377, 756, 992), (719, 691, 747, 752), (691, 756, 772, 747), (893, 898, 769, 858), (372, 753, 768, 730), (1013, 923, 846, 1005), (941, 946, 844, 843), (766, 874, 869, 866), (965, 970, 830, 831), (698, 757, 819, 815), (947, 952, 839, 842), (971, 976, 837, 836), (875, 880, 771, 862), (899, 904, 860, 854), (1034, 928, 851, 1028), (747, 772, 757, 698), (702, 758, 802, 800), (730, 768, 758, 702), (718, 372, 730, 735), (368, 376, 755, 1001), (371, 370, 754, 993), (706, 694, 826, 775), (694, 706, 782, 823), (782, 706, 759, 774), (705, 693, 809, 773), (780, 779, 715, 764), (704, 716, 784, 821), (716, 704, 803, 776), (776, 780, 764, 716), (759, 706, 775, 783), (715, 703, 804, 781), (693, 705, 777, 806), (774, 759, 705, 773), (778, 784, 716, 764), (703, 715, 779, 797), (705, 759, 783, 777), (781, 778, 764, 715), (708, 696, 811, 788), (707, 695, 820, 790), (707, 790, 786, 760), (695, 707, 789, 822), (707, 760, 785, 789), (696, 708, 787, 808), (760, 708, 788, 785), (760, 786, 787, 708), (794, 796, 762, 712), (796, 795, 711, 762), (699, 711, 795, 818), (700, 712, 791, 812), (711, 699, 828, 792), (712, 700, 814, 794), (792, 793, 762, 711), (793, 791, 712, 762), (800, 802, 763, 714), (803, 798, 728, 776), (802, 799, 713, 763), (799, 801, 727, 713), (798, 800, 714, 728), (801, 797, 779, 727), (805, 806, 777, 733), (804, 805, 733, 781), (1024, 807, 742, 1020), (1003, 808, 787, 1002), (811, 810, 749, 788), (810, 812, 791, 749), (814, 813, 725, 794), (813, 815, 710, 725), (819, 817, 709, 761), (816, 818, 795, 726), (817, 816, 726, 709), (815, 819, 761, 710), (1025, 823, 782, 1023), (825, 821, 784, 734), (1004, 824, 741, 999), (826, 825, 734, 775), (827, 822, 789, 750), (828, 827, 750, 792), (835, 833, 836, 837), (829, 832, 833, 835), (830, 829, 835, 831), (831, 835, 837, 834), (976, 977, 834, 837), (986, 971, 836, 833), (982, 986, 833, 832), (970, 983, 829, 830), (841, 840, 845, 843), (842, 839, 840, 841), (765, 842, 841, 838), (838, 841, 843, 844), (959, 947, 842, 765), (962, 941, 843, 845), (958, 959, 765, 838), (955, 962, 845, 840), (1027, 850, 847, 1026), (1006, 849, 848, 1007), (1005, 846, 849, 1006), (1028, 851, 850, 1027), (931, 934, 847, 850), (935, 917, 852, 853), (1010, 935, 853, 1007), (1031, 938, 848, 1026), (857, 854, 860, 861), (858, 769, 854, 857), (859, 858, 857, 856), (856, 857, 861, 855), (911, 910, 855, 861), (914, 905, 859, 856), (910, 914, 856, 855), (904, 911, 861, 860), (867, 863, 866, 869), (771, 864, 863, 867), (862, 771, 867, 865), (865, 867, 869, 868), (880, 892, 864, 771), (892, 881, 863, 864), (874, 887, 868, 869), (886, 875, 862, 865), (725, 710, 877, 884), (884, 877, 876, 885), (885, 876, 875, 886), (796, 794, 889, 872), (872, 889, 888, 873), (873, 888, 887, 874), (709, 726, 883, 890), (890, 883, 882, 891), (891, 882, 881, 892), (761, 709, 890, 878), (878, 890, 891, 879), (879, 891, 892, 880), (710, 761, 878, 877), (877, 878, 879, 876), (876, 879, 880, 875), (795, 796, 872, 871), (871, 872, 873, 870), (870, 873, 874, 766), (726, 795, 871, 883), (883, 871, 870, 882), (882, 870, 766, 881), (794, 725, 884, 889), (889, 884, 885, 888), (888, 885, 886, 887), (791, 793, 913, 902), (902, 913, 912, 903), (903, 912, 911, 904), (792, 750, 916, 908), (908, 916, 915, 909), (909, 915, 914, 910), (750, 789, 907, 916), (916, 907, 906, 915), (915, 906, 905, 914), (793, 792, 908, 913), (913, 908, 909, 912), (912, 909, 910, 911), (749, 791, 902, 901), (901, 902, 903, 900), (900, 903, 904, 899), (785, 788, 896, 895), (895, 896, 897, 894), (894, 897, 898, 893), (789, 785, 895, 907), (907, 895, 894, 906), (906, 894, 893, 905), (788, 749, 901, 896), (896, 901, 900, 897), (897, 900, 899, 898), (1020, 742, 940, 1029), (1029, 940, 939, 1030), (1030, 939, 938, 1031), (1002, 787, 937, 1008), (1008, 937, 936, 1009), (1009, 936, 935, 1010), (787, 786, 919, 937), (937, 919, 918, 936), (936, 918, 917, 935), (774, 773, 932, 929), (929, 932, 933, 930), (930, 933, 934, 931), (1023, 782, 926, 1032), (1032, 926, 927, 1033), (1033, 927, 928, 1034), (999, 741, 925, 1011), (1011, 925, 924, 1012), (1012, 924, 923, 1013), (786, 790, 922, 919), (919, 922, 921, 918), (918, 921, 920, 917), (782, 774, 929, 926), (926, 929, 930, 927), (927, 930, 931, 928), (734, 784, 964, 953), (953, 964, 963, 954), (954, 963, 962, 955), (733, 777, 961, 956), (956, 961, 960, 957), (957, 960, 959, 958), (784, 778, 943, 964), (964, 943, 942, 963), (963, 942, 941, 962), (777, 783, 949, 961), (961, 949, 948, 960), (960, 948, 947, 959), (783, 775, 950, 949), (949, 950, 951, 948), (948, 951, 952, 947), (778, 781, 944, 943), (943, 944, 945, 942), (942, 945, 946, 941), (775, 734, 953, 950), (950, 953, 954, 951), (951, 954, 955, 952), (781, 733, 956, 944), (944, 956, 957, 945), (945, 957, 958, 946), (714, 763, 985, 968), (968, 985, 984, 969), (969, 984, 983, 970), (713, 727, 988, 980), (980, 988, 987, 981), (981, 987, 986, 982), (727, 779, 973, 988), (988, 973, 972, 987), (987, 972, 971, 986), (780, 776, 979, 974), (974, 979, 978, 975), (975, 978, 977, 976), (779, 780, 974, 973), (973, 974, 975, 972), (972, 975, 976, 971), (728, 714, 968, 967), (967, 968, 969, 966), (966, 969, 970, 965), (776, 728, 967, 979), (979, 967, 966, 978), (978, 966, 965, 977), (763, 713, 980, 985), (985, 980, 981, 984), (984, 981, 982, 983), (373, 1021, 743), (369, 368, 1001, 770), (1018, 1035, 991, 738), (994, 1014, 990, 691), (755, 992, 990, 692), (753, 993, 989, 689), (738, 991, 1014, 994), (921, 1012, 1013, 920), (922, 1011, 1012, 921), (790, 999, 1011, 922), (939, 1009, 1010, 938), (940, 1008, 1009, 939), (742, 1002, 1008, 940), (938, 1010, 1007, 848), (767, 1005, 1006, 852), (852, 1006, 1007, 853), (820, 1004, 999, 790), (807, 1003, 1002, 742), (920, 1013, 1005, 767), (720, 996, 998, 695), (695, 998, 1004, 820), (377, 374, 996, 720), (738, 994, 1000, 744), (740, 995, 1003, 807), (744, 1000, 995, 740), (991, 737, 997, 1014), (770, 1001, 997, 737), (689, 989, 1035, 1018), (924, 1033, 1034, 923), (925, 1032, 1033, 924), (741, 1023, 1032, 925), (933, 1030, 1031, 934), (932, 1029, 1030, 933), (773, 1020, 1029, 932), (934, 1031, 1026, 847), (846, 1028, 1027, 849), (849, 1027, 1026, 848), (824, 1025, 1023, 741), (809, 1024, 1020, 773), (923, 1034, 1028, 846), (374, 373, 743, 996), (754, 1022, 1015, 690), (989, 690, 1015, 1035), (717, 1017, 1019, 693), (693, 1019, 1024, 809), (689, 1018, 1017, 717), (739, 1016, 1025, 824), (743, 1021, 1016, 739), (372, 371, 993, 753), (756, 377, 748, 772), (376, 375, 992, 755), (370, 369, 1022, 754), (369, 770, 1022), (38, 42, 92, 91), (45, 42, 36, 46), (3, 16, 1037, 8), (15, 1036, 14, 17), (9, 5, 10, 14, 1036), (129, 134, 172, 1043), (197, 1038, 198, 191), (1039, 187, 188, 1044), (190, 1041, 1040, 192), (1044, 188, 189, 1042), (1045, 193, 186, 1046), (187, 1039, 1046, 186), (126, 127, 125, 197), (128, 129, 1043, 125), (1038, 197, 125, 1043), (1106, 1047, 1048, 1113), (1113, 1048, 1049, 1114), (1107, 1050, 1047, 1106), (1108, 1051, 1050, 1107), (1109, 1052, 1051, 1108), (1110, 1053, 1052, 1109), (1111, 1054, 1053, 1110), (1112, 1055, 1054, 1111), (1114, 1049, 1056, 1115), (1115, 1056, 1055, 1112), (1118, 1059, 1066, 1125), (1117, 1058, 1059, 1118), (1125, 1066, 1065, 1124), (1124, 1065, 1064, 1123), (1123, 1064, 1063, 1122), (1122, 1063, 1062, 1121), (1121, 1062, 1061, 1120), (1120, 1061, 1060, 1119), (1116, 1057, 1058, 1117), (1119, 1060, 1057, 1116), (380, 1067, 1068, 381), (381, 1068, 1069, 384), (389, 1070, 1067, 380), (392, 1071, 1070, 389), (395, 1072, 1071, 392), (398, 1073, 1072, 395), (401, 1074, 1073, 398), (404, 1075, 1074, 401), (384, 1069, 1076, 405), (405, 1076, 1075, 404), (253, 258, 1079, 1077), (258, 261, 1080, 1079), (261, 264, 1081, 1080), (264, 267, 1082, 1081), (267, 270, 1083, 1082), (270, 273, 1084, 1083), (273, 276, 1085, 1084), (276, 279, 1078, 1085), (1126, 1086, 1093, 1133), (1133, 1093, 1094, 1134), (1127, 1087, 1086, 1126), (1128, 1088, 1087, 1127), (1129, 1089, 1088, 1128), (1130, 1090, 1089, 1129), (1131, 1091, 1090, 1130), (1132, 1092, 1091, 1131), (1134, 1094, 1095, 1135), (1135, 1095, 1092, 1132), (1086, 1099, 1096, 1093), (1093, 1096, 1097, 1094), (1087, 1100, 1099, 1086), (1088, 1101, 1100, 1087), (1089, 1102, 1101, 1088), (1090, 1103, 1102, 1089), (1091, 1104, 1103, 1090), (1092, 1105, 1104, 1091), (1094, 1097, 1098, 1095), (1095, 1098, 1105, 1092), (406, 1115, 1112, 403), (385, 1114, 1115, 406), (403, 1112, 1111, 400), (400, 1111, 1110, 397), (397, 1110, 1109, 394), (394, 1109, 1108, 391), (391, 1108, 1107, 388), (388, 1107, 1106, 379), (382, 1113, 1114, 385), (379, 1106, 1113, 382), (1099, 1119, 1116, 1096), (1096, 1116, 1117, 1097), (1100, 1120, 1119, 1099), (1101, 1121, 1120, 1100), (1102, 1122, 1121, 1101), (1103, 1123, 1122, 1102), (1104, 1124, 1123, 1103), (1105, 1125, 1124, 1104), (1097, 1117, 1118, 1098), (1098, 1118, 1125, 1105), (407, 1135, 1132, 402), (386, 1134, 1135, 407), (402, 1132, 1131, 399), (399, 1131, 1130, 396), (396, 1130, 1129, 393), (393, 1129, 1128, 390), (390, 1128, 1127, 387), (387, 1127, 1126, 378), (383, 1133, 1134, 386), (378, 1126, 1133, 383), (1077, 1079, 1138, 1136), (1079, 1080, 1139, 1138), (1080, 1081, 1140, 1139), (1081, 1082, 1141, 1140), (1082, 1083, 1142, 1141), (1083, 1084, 1143, 1142), (1084, 1085, 1144, 1143), (1085, 1078, 1137, 1144), (1136, 1138, 1147, 1145), (1138, 1139, 1148, 1147), (1139, 1140, 1149, 1148), (1140, 1141, 1150, 1149), (1141, 1142, 1151, 1150), (1142, 1143, 1152, 1151), (1143, 1144, 1153, 1152), (1144, 1137, 1146, 1153), (274, 277, 1155, 1162), (271, 274, 1162, 1161), (268, 271, 1161, 1160), (265, 268, 1160, 1159), (262, 265, 1159, 1158), (259, 262, 1158, 1157), (256, 259, 1157, 1156), (255, 256, 1156, 1154), (235, 237, 1165, 1164), (237, 239, 1166, 1165), (239, 241, 1167, 1166), (241, 243, 1168, 1167), (243, 245, 1169, 1168), (245, 247, 1170, 1169), (247, 249, 1171, 1170), (249, 251, 1163, 1171), (334, 1173, 1177, 346), (343, 1176, 1172, 331), (340, 1175, 1173, 334), (337, 1174, 1175, 340), (349, 1178, 1174, 337), (346, 1177, 1176, 343), (352, 1179, 1178, 349), (331, 1172, 1179, 352)])
me_cylinder.polygons.foreach_set('use_smooth', [True] * 1142)
me_cylinder.materials.append(None)
me_cylinder.use_remesh_preserve_volume = False
me_cylinder.use_remesh_preserve_attributes = False
me_cylinder.use_mirror_vertex_groups = False
me_cylinder.update()

# ---- objects
ob_cylinder = bpy.data.objects.new('Cylinder', me_cylinder)
ob_lamp = bpy.data.objects.new('Lamp', light_lamp)
ob_camera = bpy.data.objects.new('Camera', cam_camera)

# ---- transforms, parenting, visibility, modifiers, constraints
ob_cylinder.location = (0.05039, 0.0, 4.383)
ob_cylinder.scale = (0.6075, 0.6075, 0.6075)
ob_cylinder.lineart.crease_threshold = 0.0
_m = ob_cylinder.modifiers.new('Mirror', 'MIRROR')
_m.use_clip = True
_m.merge_threshold = 0.0397
_m = ob_cylinder.modifiers.new('Subsurf', 'SUBSURF')
_m.uv_smooth = 'PRESERVE_CORNERS'
_m.quality = 2
_m.show_only_control_edges = False
ob_lamp.location = (4.076, 1.005, 5.904)
ob_lamp.rotation_euler = (0.6503, 0.05522, 1.866)
ob_lamp.lock_rotations_4d = False
ob_lamp.empty_display_type = 'ARROWS'
ob_lamp.color = (0.0, 0.0, 0.0, 0.0)
ob_lamp.lineart.crease_threshold = 0.0
ob_camera.location = (7.481, -6.508, 5.344)
ob_camera.rotation_euler = (1.109, 0.01082, 0.8149)
ob_camera.lock_rotations_4d = False
ob_camera.empty_display_type = 'ARROWS'
ob_camera.color = (0.0, 0.0, 0.0, 0.0)
ob_camera.display_type = 'WIRE'
ob_camera.lineart.crease_threshold = 0.0

# ---- collection membership
col_collection_1.objects.link(ob_cylinder)
col_collection_1.objects.link(ob_lamp)
col_collection_1.objects.link(ob_camera)

# ---- scene / render settings (as saved in the file)
scene.camera = ob_camera
scene.frame_start = 1; scene.frame_end = 250; scene.frame_set(1)
scene.render.engine = 'BLENDER_EEVEE_NEXT'
scene.render.resolution_percentage = 50
scene.render.dither_intensity = 0.0
scene.cycles.use_denoising = False
scene.cycles.samples = 10
scene.cycles.sampling_pattern = 'TABULATED_SOBOL'
scene.cycles.light_sampling_threshold = 0.0
scene.cycles.use_adaptive_sampling = False
scene.cycles.use_light_tree = False
scene.cycles.blur_glossy = 0.0
scene.cycles.pixel_filter_type = 'GAUSSIAN'
scene.cycles.sample_clamp_indirect = 0.0
scene.view_settings.view_transform = 'Standard'
bpy.context.view_layer.update()
